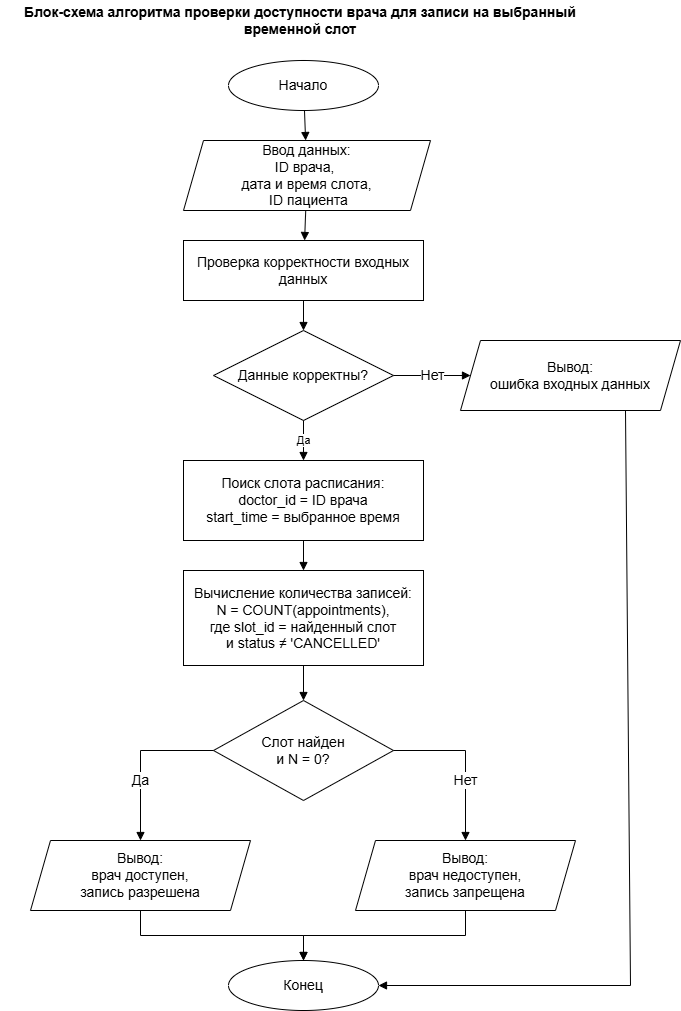

The diagram above was exported from draw.io. Its source (the exported page's mxGraphModel, read from the mxfile embedded in the PNG):
<mxGraphModel dx="1488" dy="818" grid="1" gridSize="10" guides="1" tooltips="1" connect="1" arrows="1" fold="1" page="1" pageScale="1" pageWidth="827" pageHeight="1169" math="0" shadow="0">
  <root>
    <mxCell id="0" />
    <mxCell id="1" parent="0" />
    <mxCell id="title" parent="1" style="text;html=1;strokeColor=none;fillColor=none;align=center;verticalAlign=middle;whiteSpace=wrap;rounded=0;fontSize=14;fontStyle=1;" value="Блок-схема алгоритма проверки доступности врача для записи на выбранный временной слот" vertex="1">
      <mxGeometry height="40" width="600" x="110" y="30" as="geometry" />
    </mxCell>
    <mxCell id="start" parent="1" style="ellipse;whiteSpace=wrap;html=1;aspect=fixed;strokeColor=#000000;fillColor=none;fontSize=14;" value="Начало" vertex="1">
      <mxGeometry height="50" width="150" x="338" y="90" as="geometry" />
    </mxCell>
    <mxCell id="input" parent="1" style="shape=parallelogram;perimeter=parallelogramPerimeter;whiteSpace=wrap;html=1;fixedSize=1;strokeColor=#000000;fillColor=none;fontSize=14;" value="Ввод данных:&lt;div&gt;ID врача,&amp;nbsp;&lt;/div&gt;&lt;div&gt;дата и время слота,&lt;/div&gt;&lt;div&gt;&amp;nbsp;ID пациента&lt;/div&gt;" vertex="1">
      <mxGeometry height="70" width="247" x="293" y="170" as="geometry" />
    </mxCell>
    <mxCell id="validate" parent="1" style="rounded=0;whiteSpace=wrap;html=1;strokeColor=#000000;fillColor=none;fontSize=14;" value="Проверка корректности входных данных" vertex="1">
      <mxGeometry height="60" width="240" x="293" y="270" as="geometry" />
    </mxCell>
    <mxCell id="validDecision" parent="1" style="rhombus;whiteSpace=wrap;html=1;strokeColor=#000000;fillColor=none;fontSize=14;" value="Данные корректны?" vertex="1">
      <mxGeometry height="90" width="180" x="323" y="360" as="geometry" />
    </mxCell>
    <mxCell id="findSlot" parent="1" style="rounded=0;whiteSpace=wrap;html=1;strokeColor=#000000;fillColor=none;fontSize=14;" value="Поиск слота расписания:&lt;div&gt;doctor_id = ID врача&lt;/div&gt;&lt;div&gt;start_time = выбранное время&lt;/div&gt;" vertex="1">
      <mxGeometry height="80" width="240" x="293" y="490" as="geometry" />
    </mxCell>
    <mxCell id="calc" parent="1" style="rounded=0;whiteSpace=wrap;html=1;strokeColor=#000000;fillColor=none;fontSize=14;" value="Вычисление количества записей:&lt;div&gt;N = COUNT(appointments),&lt;/div&gt;&lt;div&gt;где slot_id = найденный слот&lt;/div&gt;&lt;div&gt;и status ≠ 'CANCELLED'&lt;/div&gt;" vertex="1">
      <mxGeometry height="95" width="240" x="293" y="600" as="geometry" />
    </mxCell>
    <mxCell id="availableDecision" parent="1" style="rhombus;whiteSpace=wrap;html=1;strokeColor=#000000;fillColor=none;fontSize=14;" value="Слот найден&lt;div&gt;и N = 0?&lt;/div&gt;" vertex="1">
      <mxGeometry height="100" width="180" x="323" y="730" as="geometry" />
    </mxCell>
    <mxCell id="outputYes" parent="1" style="shape=parallelogram;perimeter=parallelogramPerimeter;whiteSpace=wrap;html=1;fixedSize=1;strokeColor=#000000;fillColor=none;fontSize=14;" value="Вывод:&lt;div&gt;врач доступен,&lt;/div&gt;&lt;div&gt;запись разрешена&lt;/div&gt;" vertex="1">
      <mxGeometry height="70" width="220" x="140" y="870" as="geometry" />
    </mxCell>
    <mxCell id="outputNo" parent="1" style="shape=parallelogram;perimeter=parallelogramPerimeter;whiteSpace=wrap;html=1;fixedSize=1;strokeColor=#000000;fillColor=none;fontSize=14;" value="Вывод:&lt;div&gt;врач недоступен,&lt;/div&gt;&lt;div&gt;запись запрещена&lt;/div&gt;" vertex="1">
      <mxGeometry height="70" width="220" x="465" y="870" as="geometry" />
    </mxCell>
    <mxCell id="outputInvalid" parent="1" style="shape=parallelogram;perimeter=parallelogramPerimeter;whiteSpace=wrap;html=1;fixedSize=1;strokeColor=#000000;fillColor=none;fontSize=14;" value="Вывод:&lt;div&gt;ошибка входных данных&lt;/div&gt;" vertex="1">
      <mxGeometry height="70" width="220" x="570" y="370" as="geometry" />
    </mxCell>
    <mxCell id="end" parent="1" style="ellipse;whiteSpace=wrap;html=1;aspect=fixed;strokeColor=#000000;fillColor=none;fontSize=14;" value="Конец" vertex="1">
      <mxGeometry height="50" width="150" x="338" y="990" as="geometry" />
    </mxCell>
    <mxCell id="e1" edge="1" parent="1" source="start" style="endArrow=block;html=1;rounded=0;strokeColor=#000000;fillColor=#000000;" target="input" value="">
      <mxGeometry relative="1" as="geometry" />
    </mxCell>
    <mxCell id="e2" edge="1" parent="1" source="input" style="endArrow=block;html=1;rounded=0;strokeColor=#000000;fillColor=#000000;" target="validate" value="">
      <mxGeometry relative="1" as="geometry" />
    </mxCell>
    <mxCell id="e3" edge="1" parent="1" source="validate" style="endArrow=block;html=1;rounded=0;strokeColor=#000000;fillColor=#000000;" target="validDecision" value="">
      <mxGeometry relative="1" as="geometry" />
    </mxCell>
    <mxCell id="e4" edge="1" parent="1" source="validDecision" style="endArrow=block;html=1;rounded=0;strokeColor=#000000;fillColor=#000000;" target="findSlot" value="Да">
      <mxGeometry relative="1" as="geometry" />
    </mxCell>
    <mxCell id="e5" edge="1" parent="1" source="validDecision" style="endArrow=block;html=1;rounded=0;strokeColor=#000000;fillColor=#000000;fontSize=14;" target="outputInvalid" value="Нет">
      <mxGeometry relative="1" as="geometry">
        <Array as="points" />
      </mxGeometry>
    </mxCell>
    <mxCell id="e6" edge="1" parent="1" source="findSlot" style="endArrow=block;html=1;rounded=0;strokeColor=#000000;fillColor=#000000;" target="calc" value="">
      <mxGeometry relative="1" as="geometry" />
    </mxCell>
    <mxCell id="e7" edge="1" parent="1" source="calc" style="endArrow=block;html=1;rounded=0;strokeColor=#000000;fillColor=#000000;" target="availableDecision" value="">
      <mxGeometry relative="1" as="geometry" />
    </mxCell>
    <mxCell id="e8" edge="1" parent="1" source="availableDecision" style="endArrow=block;html=1;rounded=0;strokeColor=#000000;fillColor=#000000;fontSize=14;" target="outputYes" value="Да">
      <mxGeometry relative="1" x="0.2638" as="geometry">
        <mxPoint as="offset" />
        <Array as="points">
          <mxPoint x="250" y="780" />
          <mxPoint x="250" y="870" />
        </Array>
      </mxGeometry>
    </mxCell>
    <mxCell id="e9" edge="1" parent="1" source="availableDecision" style="endArrow=block;html=1;rounded=0;strokeColor=#000000;fillColor=#000000;fontSize=14;" target="outputNo" value="Нет">
      <mxGeometry relative="1" x="0.2593" as="geometry">
        <mxPoint as="offset" />
        <Array as="points">
          <mxPoint x="575" y="780" />
          <mxPoint x="575" y="870" />
        </Array>
      </mxGeometry>
    </mxCell>
    <mxCell id="e10" edge="1" parent="1" source="outputYes" style="endArrow=block;html=1;rounded=0;strokeColor=#000000;fillColor=#000000;" target="end" value="">
      <mxGeometry relative="1" as="geometry">
        <Array as="points">
          <mxPoint x="250" y="965" />
          <mxPoint x="413" y="965" />
        </Array>
      </mxGeometry>
    </mxCell>
    <mxCell id="e11" edge="1" parent="1" source="outputNo" style="endArrow=block;html=1;rounded=0;strokeColor=#000000;fillColor=#000000;" target="end" value="">
      <mxGeometry relative="1" as="geometry">
        <Array as="points">
          <mxPoint x="575" y="965" />
          <mxPoint x="413" y="965" />
        </Array>
      </mxGeometry>
    </mxCell>
    <mxCell id="e12" edge="1" parent="1" source="outputInvalid" style="endArrow=block;html=1;rounded=0;strokeColor=#000000;fillColor=#000000;exitX=0.75;exitY=1;exitDx=0;exitDy=0;" target="end" value="">
      <mxGeometry relative="1" as="geometry">
        <Array as="points">
          <mxPoint x="740" y="1015" />
        </Array>
      </mxGeometry>
    </mxCell>
  </root>
</mxGraphModel>